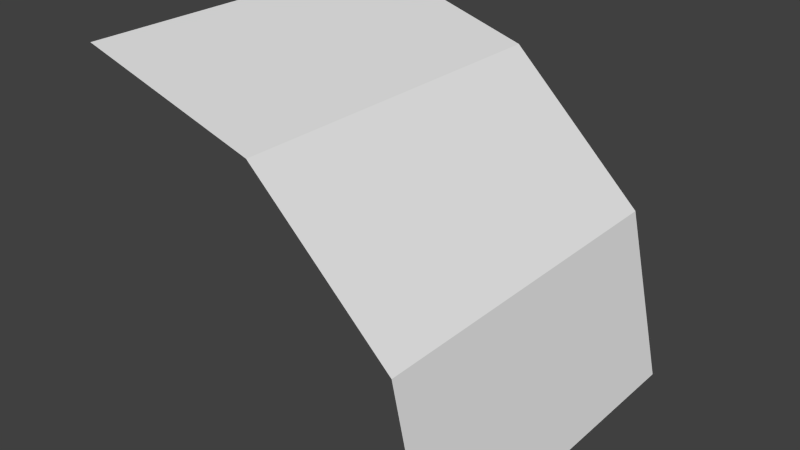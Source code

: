 # Source: Edge.blend  (saved by Blender 2.74.0; exported with 4.5.12 LTS)
import bpy
from mathutils import Matrix  # noqa: F401  (used for matrix-valued properties, if any)

bpy.ops.wm.read_factory_settings(use_empty=True)
scene = bpy.context.scene
scene.name = 'Scene'

# ---- collections
col_collection_1 = bpy.data.collections.new('Collection 1'); scene.collection.children.link(col_collection_1)

# ---- world
world_world = bpy.data.worlds.new('World'); scene.world = world_world
world_world.color = (0.05088, 0.05088, 0.05088)
world_world.use_sun_shadow = False
world_world.sun_shadow_jitter_overblur = 0.0
world_world.cycles.sampling_method = 'MANUAL'
world_world.cycles.sample_map_resolution = 256

# ---- meshes
me_plane = bpy.data.meshes.new('Plane')
me_plane.from_pydata([(1.0, -1.0, -1.0), (1.0, 1.0, -1.0), (1.0, -1.0, -1.0), (2.0, -1.0, -1.297), (1.0, 1.0, -1.0), (2.0, 1.0, -1.297), (2.789, -1.0, -2.052), (3.0, -1.0, -3.0), (2.789, 1.0, -2.052), (3.0, 1.0, -3.0), (3.0, -1.0, -3.0), (3.0, 1.0, -3.0)], [(0, 1), (10, 11)], [(2, 3, 5, 4), (6, 7, 9, 8), (3, 6, 8, 5)])
me_plane.use_remesh_preserve_volume = False
me_plane.use_remesh_preserve_attributes = False
me_plane.use_mirror_vertex_groups = False
me_plane.update()

# ---- objects
ob_plane = bpy.data.objects.new('Plane', me_plane)

# ---- transforms, parenting, visibility, modifiers, constraints
ob_plane.location = (-1.0, 0.0, 3.0)
ob_plane.lineart.crease_threshold = 0.0

# ---- collection membership
col_collection_1.objects.link(ob_plane)

# ---- scene / render settings (as saved in the file)
scene.frame_start = 1; scene.frame_end = 250; scene.frame_set(1)
scene.render.engine = 'BLENDER_EEVEE_NEXT'
scene.render.resolution_percentage = 50
scene.render.dither_intensity = 0.0
scene.cycles.use_denoising = False
scene.cycles.samples = 10
scene.cycles.sampling_pattern = 'TABULATED_SOBOL'
scene.cycles.light_sampling_threshold = 0.0
scene.cycles.use_adaptive_sampling = False
scene.cycles.use_light_tree = False
scene.cycles.blur_glossy = 0.0
scene.cycles.pixel_filter_type = 'GAUSSIAN'
scene.cycles.sample_clamp_indirect = 0.0
scene.view_settings.view_transform = 'Standard'
bpy.context.view_layer.update()

# ---- added for rendering (the .blend has no active camera and no usable light): camera, sun
cam_auto = bpy.data.cameras.new('AutoCamera')
cam_auto.lens = 50.0
cam_auto.sensor_width = 36.0
cam_auto.clip_end = 1000.0
ob_auto_camera = bpy.data.objects.new('AutoCamera', cam_auto)
scene.collection.objects.link(ob_auto_camera)
ob_auto_camera.location = (4.20507, -3.84609, 3.56406)
ob_auto_camera.rotation_euler = (1.09748, -7.21219e-08, 0.694738)
scene.camera = ob_auto_camera
light_auto_sun = bpy.data.lights.new('AutoSun', 'SUN')
light_auto_sun.energy = 3.0
light_auto_sun.angle = 0.0523599
ob_auto_sun = bpy.data.objects.new('AutoSun', light_auto_sun)
scene.collection.objects.link(ob_auto_sun)
ob_auto_sun.rotation_euler = (0.872665, 0.174533, 0.523599)
bpy.context.view_layer.update()
